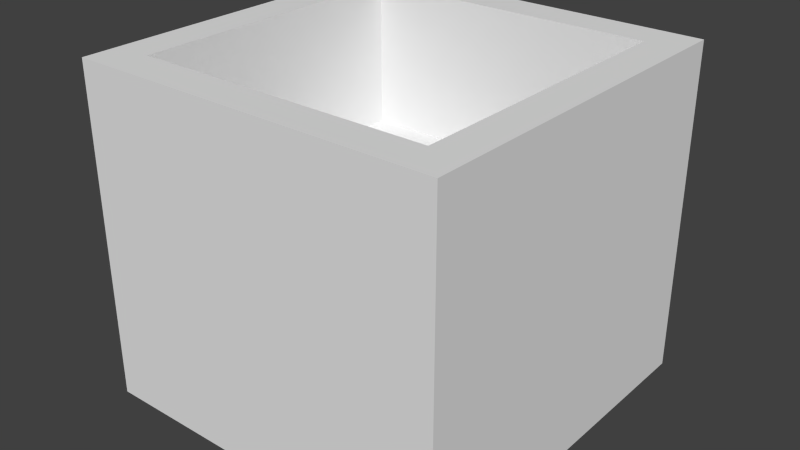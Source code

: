 # Source: chest.blend  (saved by Blender 2.67.0; exported with 4.5.12 LTS)
import bpy
from mathutils import Matrix  # noqa: F401  (used for matrix-valued properties, if any)

bpy.ops.wm.read_factory_settings(use_empty=True)
scene = bpy.context.scene
scene.name = 'Scene'

# ---- collections
col_collection_1 = bpy.data.collections.new('Collection 1'); scene.collection.children.link(col_collection_1)

# ---- world
world_world = bpy.data.worlds.new('World'); scene.world = world_world
world_world.color = (0.05088, 0.05088, 0.05088)
world_world.use_sun_shadow = False
world_world.sun_shadow_jitter_overblur = 0.0
world_world.cycles.sampling_method = 'MANUAL'
world_world.cycles.sample_map_resolution = 256

# ---- meshes
me_cube_002 = bpy.data.meshes.new('Cube.002')
me_cube_002.from_pydata([(0.9, 0.1, 0.5), (0.9, 0.9, 0.5), (0.1, 0.9, 0.5), (0.1, 0.1, 0.5), (0.9, 0.1, 0.0), (0.9, 0.9, 0.0), (0.1, 0.9, 0.0), (0.1, 0.1, 0.0), (0.1, 0.1, 0.9), (0.1, 0.9, 0.9), (0.0, 1.0, 0.9), (0.0, 0.0, 0.9), (0.1, 0.1, 0.0), (0.1, 0.9, 0.0), (0.0, 1.0, 0.0), (0.0, 0.0, 0.0), (1.0, 0.0, 0.9), (1.0, 1.0, 0.9), (0.9, 0.9, 0.9), (0.9, 0.1, 0.9), (1.0, 0.0, 0.0), (1.0, 1.0, 0.0), (0.9, 0.9, 0.0), (0.9, 0.1, 0.0), (1.0, 1.0, 0.9), (5.96e-08, 1.0, 0.9), (0.1, 0.9, 0.9), (0.9, 0.9, 0.9), (1.0, 1.0, 0.0), (5.96e-08, 1.0, 0.0), (0.1, 0.9, 0.0), (0.9, 0.9, 0.0), (5.96e-08, 0.0, 0.9), (1.0, 5.96e-08, 0.9), (0.9, 0.1, 0.9), (0.1, 0.1, 0.9), (5.96e-08, 0.0, 0.0), (1.0, 5.96e-08, 0.0), (0.9, 0.1, 0.0), (0.1, 0.1, 0.0)], [], [(7, 6, 5, 4), (1, 0, 4, 5), (2, 1, 5, 6), (0, 3, 7, 4), (0, 1, 2, 3), (3, 2, 6, 7), (15, 14, 13, 12), (9, 8, 12, 13), (10, 9, 13, 14), (8, 11, 15, 12), (8, 9, 10, 11), (11, 10, 14, 15), (23, 22, 21, 20), (17, 16, 20, 21), (18, 17, 21, 22), (16, 19, 23, 20), (16, 17, 18, 19), (19, 18, 22, 23), (31, 30, 29, 28), (25, 24, 28, 29), (26, 25, 29, 30), (24, 27, 31, 28), (24, 25, 26, 27), (27, 26, 30, 31), (39, 38, 37, 36), (33, 32, 36, 37), (34, 33, 37, 38), (32, 35, 39, 36), (32, 33, 34, 35), (35, 34, 38, 39)])
_uv = me_cube_002.uv_layers.new(name='UVMap')
_uv.uv.foreach_set('vector', [0.131, 0.08611, 0.131, 0.824, 0.869, 0.824, 0.869, 0.08611, 0.869, 0.9163, 0.131, 0.9163, 0.131, 0.4551, 0.869, 0.4551, 0.131, 0.9163, 0.869, 0.9163, 0.869, 0.4551, 0.131, 0.4551, 0.869, 0.9163, 0.131, 0.9163, 0.131, 0.4551, 0.869, 0.4551, 0.869, 0.08611, 0.869, 0.824, 0.131, 0.824, 0.131, 0.08611, 0.131, 0.9163, 0.869, 0.9163, 0.869, 0.4551, 0.131, 0.4551, 0.03838, 0.0265, 0.03838, 0.9496, 0.1307, 0.8573, 0.1307, 0.1188, 0.0974, 0.0, 0.9026, 0.0, 0.9026, 1.0, 0.0974, 1.0, 0.02308, 0.9656, 0.1124, 0.9656, 0.1124, 0.07249, 0.02308, 0.07249, 0.1046, 0.9628, 0.0126, 0.9628, 0.0126, 0.04255, 0.1046, 0.04255, 0.1297, 0.8719, 0.8718, 0.8719, 0.9646, 0.9646, 0.03694, 0.9646, 0.0, 0.0, 1.0, 0.0, 1.0, 1.0, 0.0, 1.0, 0.8691, 0.1188, 0.8691, 0.8573, 0.9614, 0.9496, 0.9614, 0.0265, 0.0, 0.0, 1.0, 0.0, 1.0, 1.0, 0.0, 1.0, 0.02308, 0.9656, 0.1124, 0.9656, 0.1124, 0.07249, 0.02308, 0.07249, 0.1046, 0.9628, 0.0126, 0.9628, 0.0126, 0.04255, 0.1046, 0.04255, 0.03694, 0.03697, 0.9646, 0.03697, 0.8718, 0.1297, 0.1297, 0.1297, 0.0974, 0.0, 0.9026, 0.0, 0.9026, 1.0, 0.0974, 1.0, 0.1329, 0.8573, 0.1329, 0.1188, 0.04055, 0.0265, 0.04055, 0.9496, 0.0, 0.0, 1.0, 0.0, 1.0, 1.0, 0.0, 1.0, 0.02308, 0.9656, 0.1124, 0.9656, 0.1124, 0.07249, 0.02308, 0.07249, 0.1046, 0.9628, 0.0126, 0.9628, 0.0126, 0.04255, 0.1046, 0.04255, 0.9646, 0.9646, 0.03694, 0.9646, 0.1297, 0.8719, 0.8718, 0.8719, 0.0974, 0.0, 0.9026, 0.0, 0.9026, 1.0, 0.0974, 1.0, 0.8648, 0.1188, 0.8648, 0.8573, 0.9571, 0.9496, 0.9571, 0.0265, 0.9999, 0.9952, 9.494e-05, 0.9952, 9.485e-05, 9.491e-05, 0.9999, 9.485e-05, 0.02308, 0.9656, 0.1124, 0.9656, 0.1124, 0.07249, 0.02308, 0.07249, 0.1046, 0.9628, 0.0126, 0.9628, 0.0126, 0.04255, 0.1046, 0.04255, 0.03694, 0.03697, 0.9646, 0.03697, 0.8718, 0.1297, 0.1297, 0.1297, 0.0974, 0.0, 0.9026, 0.0, 0.9026, 1.0, 0.0974, 1.0])
me_cube_002.use_remesh_preserve_volume = False
me_cube_002.use_remesh_preserve_attributes = False
me_cube_002.use_mirror_vertex_groups = False
me_cube_002.update()

# ---- objects
ob_cube = bpy.data.objects.new('Cube', me_cube_002)

# ---- transforms, parenting, visibility, modifiers, constraints
ob_cube.location = (0.0, -1.0, 0.0)
ob_cube.lineart.crease_threshold = 0.0

# ---- collection membership
col_collection_1.objects.link(ob_cube)

# ---- scene / render settings (as saved in the file)
scene.frame_start = 1; scene.frame_end = 250; scene.frame_set(1)
scene.render.engine = 'BLENDER_EEVEE_NEXT'
scene.render.image_settings.color_mode = 'RGB'
scene.render.image_settings.compression = 90
scene.render.resolution_percentage = 50
scene.render.dither_intensity = 0.0
scene.cycles.use_denoising = False
scene.cycles.samples = 10
scene.cycles.sampling_pattern = 'TABULATED_SOBOL'
scene.cycles.light_sampling_threshold = 0.0
scene.cycles.use_adaptive_sampling = False
scene.cycles.use_light_tree = False
scene.cycles.blur_glossy = 0.0
scene.cycles.volume_bounces = 1
scene.cycles.pixel_filter_type = 'GAUSSIAN'
scene.cycles.sample_clamp_indirect = 0.0
scene.view_settings.view_transform = 'Standard'
bpy.context.view_layer.update()

# ---- added for rendering (the .blend has no active camera and no usable light): camera, sun
cam_auto = bpy.data.cameras.new('AutoCamera')
cam_auto.lens = 50.0
cam_auto.sensor_width = 36.0
cam_auto.clip_end = 1000.0
ob_auto_camera = bpy.data.objects.new('AutoCamera', cam_auto)
scene.collection.objects.link(ob_auto_camera)
ob_auto_camera.location = (2.05096, -2.36115, 1.69077)
ob_auto_camera.rotation_euler = (1.09748, -7.21219e-08, 0.694738)
scene.camera = ob_auto_camera
light_auto_sun = bpy.data.lights.new('AutoSun', 'SUN')
light_auto_sun.energy = 3.0
light_auto_sun.angle = 0.0523599
ob_auto_sun = bpy.data.objects.new('AutoSun', light_auto_sun)
scene.collection.objects.link(ob_auto_sun)
ob_auto_sun.rotation_euler = (0.872665, 0.174533, 0.523599)
bpy.context.view_layer.update()

